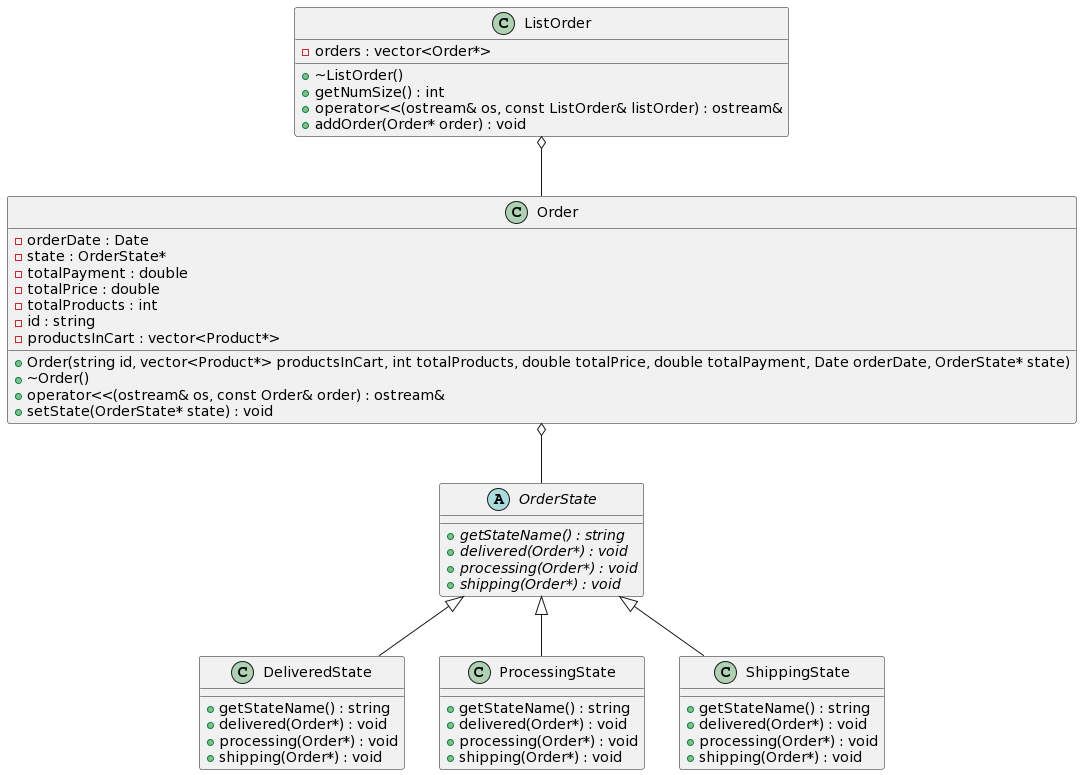

The diagram above was rendered by PlantUML. Its source (embedded in the PNG):
@startuml
/' Objects '/

class DeliveredState {
	+getStateName() : string
	+delivered(Order*) : void
	+processing(Order*) : void
	+shipping(Order*) : void
}


class ListOrder {
	+~ListOrder()
	+getNumSize() : int
	+operator<<(ostream& os, const ListOrder& listOrder) : ostream&
	-orders : vector<Order*>
	+addOrder(Order* order) : void
}


class Order {
	+Order(string id, vector<Product*> productsInCart, int totalProducts, double totalPrice, double totalPayment, Date orderDate, OrderState* state)
	+~Order()
	-orderDate : Date
	-state : OrderState*
	-totalPayment : double
	-totalPrice : double
	-totalProducts : int
	+operator<<(ostream& os, const Order& order) : ostream&
	-id : string
	-productsInCart : vector<Product*>
	+setState(OrderState* state) : void
}


abstract class OrderState {
	+{abstract} getStateName() : string
	+{abstract} delivered(Order*) : void
	+{abstract} processing(Order*) : void
	+{abstract} shipping(Order*) : void
}


class ProcessingState {
	+getStateName() : string
	+delivered(Order*) : void
	+processing(Order*) : void
	+shipping(Order*) : void
}


class ShippingState {
	+getStateName() : string
	+delivered(Order*) : void
	+processing(Order*) : void
	+shipping(Order*) : void
}





/' Inheritance relationships '/

OrderState <|-- DeliveredState


OrderState <|-- ProcessingState


OrderState <|-- ShippingState





/' Aggregation relationships '/

ListOrder o-- Order


Order o-- OrderState






/' Nested objects '/
@enduml